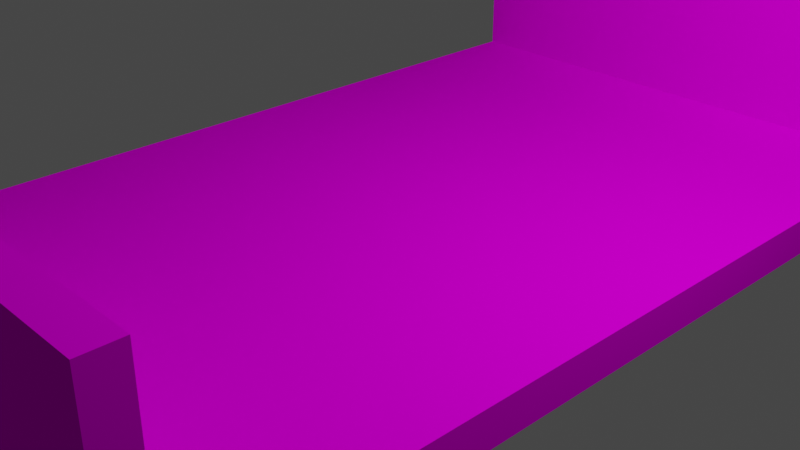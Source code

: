 # Source: wall.blend  (saved by Blender 3.4.6; exported with 4.5.12 LTS)
import bpy
from mathutils import Matrix  # noqa: F401  (used for matrix-valued properties, if any)

bpy.ops.wm.read_factory_settings(use_empty=True)
scene = bpy.context.scene
scene.name = 'Scene'

# ---- collections
col_collection = bpy.data.collections.new('Collection'); scene.collection.children.link(col_collection)

# ---- images (referenced by path relative to the original .blend; pixels are not part of the script)
import os
ASSET_DIR = os.environ.get("B2B_ASSET_DIR", "")  # directory of the original .blend (textures are referenced by path, not embedded)
HERE = os.path.dirname(os.path.abspath(__file__))  # packed textures are extracted next to this script under _unpacked/

def load_image(name, relpath, width, height, colorspace="sRGB"):
    """Load a texture the original file referenced (path relative to the .blend, or extracted next to this script)."""
    p = next((c for c in (os.path.join(HERE, relpath), os.path.join(ASSET_DIR, relpath)) if relpath and os.path.exists(c)), "")
    if p:
        img = bpy.data.images.load(p, check_existing=True)
        img.name = name
    else:  # same state as the original file: an image datablock whose file is absent (Cycles renders it pink)
        img = bpy.data.images.new(name, width, height)
        img.source = "FILE"
        img.filepath = "//" + (relpath or name)
    img.colorspace_settings.name = colorspace
    return img
img_blood_texture_2_png = load_image('blood_texture_2.png', 'blood_texture_2.png', 1024, 1024, 'sRGB')

# ---- materials (node trees are filled in below, after node groups)
mat_material_003 = bpy.data.materials.new('Material.003')
mat_material_003.use_transparent_shadow = False
mat_material_003.roughness = 1.0

# ---- material node trees
mat_material_003.use_nodes = True; mat_material_003.node_tree.nodes.clear()
_N = mat_material_003.node_tree.nodes; _L = mat_material_003.node_tree.links
n0 = _N.new('ShaderNodeBsdfPrincipled'); n0.name = 'Principled BSDF'; n0.location = (0, 300)
n0.distribution = 'GGX'
n0.subsurface_method = 'RANDOM_WALK_SKIN'
n0.inputs[2].default_value = 1.0
n0.inputs[3].default_value = 1.45
n0.inputs[13].default_value = 0.0
n0.inputs[27].default_value = (0.0, 0.0, 0.0, 1.0)
n0.inputs[28].default_value = 1.0
n1 = _N.new('ShaderNodeOutputMaterial'); n1.name = 'Material Output'; n1.location = (280, 300)
n2 = _N.new('ShaderNodeTexImage'); n2.name = 'Image Texture'; n2.location = (-190, 300)
n2.image = img_blood_texture_2_png
_L.new(n0.outputs[0], n1.inputs[0])
_L.new(n2.outputs[0], n0.inputs[0])
n1.is_active_output = True

# ---- world
world_world = bpy.data.worlds.new('World'); scene.world = world_world
world_world.use_nodes = True; world_world.node_tree.nodes.clear()
_N = world_world.node_tree.nodes; _L = world_world.node_tree.links
n0 = _N.new('ShaderNodeOutputWorld'); n0.name = 'World Output'; n0.location = (300, 300)
n1 = _N.new('ShaderNodeBackground'); n1.name = 'Background'; n1.location = (10, 300)
n1.inputs[0].default_value = (0.05088, 0.05088, 0.05088, 1.0)
_L.new(n1.outputs[0], n0.inputs[0])
n0.is_active_output = True
world_world.color = (0.05088, 0.05088, 0.05088)
world_world.use_sun_shadow = False
world_world.sun_shadow_jitter_overblur = 0.0

# ---- cameras
cam_camera = bpy.data.cameras.new('Camera')
cam_camera.clip_end = 100.0
cam_camera.ortho_scale = 7.314

# ---- lights
light_light = bpy.data.lights.new('Light', 'POINT')
light_light.transmission_factor = 0.0
light_light.energy = 1000.0
light_light.shadow_soft_size = 0.1
light_light.shadow_maximum_resolution = 0.006
light_light.use_absolute_resolution = True

# ---- meshes
me_cube_001 = bpy.data.meshes.new('Cube.001')
me_cube_001.from_pydata([(-3.0, -0.2, 5.0), (-3.0, 0.2, 5.0), (-3.0, -0.2, -5.0), (-3.0, 0.2, -5.0), (3.0, -0.2, 5.0), (3.0, 0.2, 5.0), (3.0, -0.2, -5.0), (3.0, 0.2, -5.0), (-3.0, -0.2, -4.667), (-3.0, -0.2, 4.667), (-3.0, 0.2, 4.667), (-3.0, 0.2, -4.667), (3.0, -0.2, 4.667), (3.0, -0.2, -4.667), (3.0, 0.2, -4.667), (3.0, 0.2, 4.667), (-3.0, 2.0, 5.0), (3.0, 2.0, 5.0), (-3.0, 2.0, 4.667), (3.0, 2.0, 4.667), (-3.0, 2.0, -5.0), (3.0, 2.0, -5.0), (-3.0, 2.0, -4.667), (3.0, 2.0, -4.667)], [], [(8, 11, 3, 2), (2, 3, 7, 6), (12, 15, 5, 4), (4, 5, 1, 0), (9, 12, 4, 0), (1, 5, 17, 16), (3, 11, 22, 20), (14, 11, 10, 15), (2, 6, 13, 8), (8, 13, 12, 9), (6, 7, 14, 13), (13, 14, 15, 12), (0, 1, 10, 9), (9, 10, 11, 8), (19, 18, 16, 17), (10, 1, 16, 18), (15, 10, 18, 19), (5, 15, 19, 17), (21, 20, 22, 23), (11, 14, 23, 22), (14, 7, 21, 23), (7, 3, 20, 21)])
_uv = me_cube_001.uv_layers.new(name='UVMap')
_uv.uv.foreach_set('vector', [1.264, 0.7002, 1.315, 0.7002, 1.315, 0.7426, 1.264, 0.7426, 0.2197, 0.6577, 0.2707, 0.6577, 0.2707, 1.422, 0.2197, 1.422, 0.9842, 0.7002, 1.035, 0.7002, 1.035, 0.7426, 0.9842, 0.7426, 0.5, 0.6577, 0.551, 0.6577, 0.551, 1.422, 0.5, 1.422, -0.5448, 0.7002, 0.2197, 0.7002, 0.2197, 0.7426, -0.5448, 0.7426, 0.551, 1.422, 0.551, 0.6577, 0.7803, 0.6577, 0.7803, 1.422, 1.315, 0.7426, 1.315, 0.7002, 1.545, 0.7002, 1.545, 0.7426, 0.2197, -0.5315, 0.9842, -0.5315, 0.9842, 0.6577, 0.2197, 0.6577, -0.5448, -0.5315, 0.2197, -0.5315, 0.2197, -0.489, -0.5448, -0.489, -0.5448, -0.489, 0.2197, -0.489, 0.2197, 0.7002, -0.5448, 0.7002, 0.9842, -0.5315, 1.035, -0.5315, 1.035, -0.489, 0.9842, -0.489, 0.9842, -0.489, 1.035, -0.489, 1.035, 0.7002, 0.9842, 0.7002, 1.264, -0.5315, 1.315, -0.5315, 1.315, -0.489, 1.264, -0.489, 1.264, -0.489, 1.315, -0.489, 1.315, 0.7002, 1.264, 0.7002, 0.8652, 0.6577, 0.8652, 1.422, 0.8228, 1.422, 0.8228, 0.6577, 1.315, -0.489, 1.315, -0.5315, 1.545, -0.5315, 1.545, -0.489, -0.5448, 1.507, -0.5448, 0.7426, -0.3154, 0.7426, -0.3154, 1.507, 1.035, 0.7426, 1.035, 0.7002, 1.264, 0.7002, 1.264, 0.7426, 0.8228, 0.6577, 0.8228, 1.422, 0.7803, 1.422, 0.7803, 0.6577, -0.3154, 1.507, -0.3154, 0.7426, -0.08609, 0.7426, -0.08609, 1.507, 1.035, -0.489, 1.035, -0.5315, 1.264, -0.5315, 1.264, -0.489, 0.2707, 1.422, 0.2707, 0.6577, 0.5, 0.6577, 0.5, 1.422])
me_cube_001.materials.append(mat_material_003)
me_cube_001.update()
me_cube_001.normals_split_custom_set([tuple(v) for v in zip(*[iter([-1.0, 0.0, 0.0, -1.0, 0.0, 0.0, -1.0, 0.0, 0.0, -1.0, 0.0, 0.0, 0.0, 0.0, -1.0, 0.0, 0.0, -1.0, 0.0, 0.0, -1.0, 0.0, 0.0, -1.0, 1.0, 0.0, 0.0, 1.0, 0.0, 0.0, 1.0, 0.0, 0.0, 1.0, 0.0, 0.0, 0.0, 0.0, 1.0, 0.0, 0.0, 1.0, 0.0, 0.0, 1.0, 0.0, 0.0, 1.0, 0.0, -1.0, 0.0, 0.0, -1.0, 0.0, 0.0, -1.0, 0.0, 0.0, -1.0, 0.0, 0.0, 0.0, 1.0, 0.0, 0.0, 1.0, 0.0, 0.0, 1.0, 0.0, 0.0, 1.0, -1.0, 0.0, 0.0, -1.0, 0.0, 0.0, -1.0, 0.0, 0.0, -1.0, 0.0, 0.0, 0.0, 1.0, 2.129e-07, 0.0, 1.0, 2.129e-07, 0.0, 1.0, 2.129e-07, 0.0, 1.0, 2.129e-07, 0.0, -1.0, 0.0, 0.0, -1.0, 0.0, 0.0, -1.0, 0.0, 0.0, -1.0, 0.0, 0.0, -1.0, -2.129e-07, 0.0, -1.0, -2.129e-07, 0.0, -1.0, -2.129e-07, 0.0, -1.0, -2.129e-07, 1.0, 0.0, 0.0, 1.0, 0.0, 0.0, 1.0, 0.0, 0.0, 1.0, 0.0, 0.0, 1.0, 0.0, 0.0, 1.0, 0.0, 0.0, 1.0, 0.0, 0.0, 1.0, 0.0, 0.0, -1.0, 0.0, 0.0, -1.0, 0.0, 0.0, -1.0, 0.0, 0.0, -1.0, 0.0, 0.0, -1.0, 0.0, 0.0, -1.0, 0.0, 0.0, -1.0, 0.0, 0.0, -1.0, 0.0, 0.0, 0.0, 1.0, 0.0, 0.0, 1.0, 0.0, 0.0, 1.0, 0.0, 0.0, 1.0, 0.0, -1.0, 0.0, 0.0, -1.0, 0.0, 0.0, -1.0, 0.0, 0.0, -1.0, 0.0, 0.0, 0.0, 0.0, -1.0, 0.0, 0.0, -1.0, 0.0, 0.0, -1.0, 0.0, 0.0, -1.0, 1.0, 0.0, 0.0, 1.0, 0.0, 0.0, 1.0, 0.0, 0.0, 1.0, 0.0, 0.0, 0.0, 1.0, 0.0, 0.0, 1.0, 0.0, 0.0, 1.0, 0.0, 0.0, 1.0, 0.0, 0.0, 0.0, 1.0, 0.0, 0.0, 1.0, 0.0, 0.0, 1.0, 0.0, 0.0, 1.0, 1.0, 0.0, 0.0, 1.0, 0.0, 0.0, 1.0, 0.0, 0.0, 1.0, 0.0, 0.0, 0.0, 0.0, -1.0, 0.0, 0.0, -1.0, 0.0, 0.0, -1.0, 0.0, 0.0, -1.0])] * 3)])

# ---- objects
ob_light = bpy.data.objects.new('Light', light_light)
ob_camera = bpy.data.objects.new('Camera', cam_camera)
ob_cube_001 = bpy.data.objects.new('Cube.001', me_cube_001)

# ---- transforms, parenting, visibility, modifiers, constraints
ob_light.location = (4.076, 1.005, 5.904)
ob_light.rotation_euler = (0.6503, 0.05522, 1.866)
ob_light.lock_rotations_4d = False
ob_light.empty_display_type = 'ARROWS'
ob_light.color = (0.0, 0.0, 0.0, 0.0)
ob_light.lineart.crease_threshold = 0.0
ob_camera.location = (7.359, -6.926, 4.958)
ob_camera.rotation_euler = (1.109, 0.0, 0.8149)
ob_camera.lock_rotations_4d = False
ob_camera.empty_display_type = 'ARROWS'
ob_camera.color = (0.0, 0.0, 0.0, 0.0)
ob_camera.display_type = 'WIRE'
ob_camera.lineart.crease_threshold = 0.0
ob_cube_001.location = (0.0, 0.0, 0.0)
ob_cube_001.rotation_euler = (1.571, -0.0, 0.0)

# ---- collection membership
col_collection.objects.link(ob_light)
col_collection.objects.link(ob_camera)
col_collection.objects.link(ob_cube_001)

# ---- scene / render settings (as saved in the file)
scene.camera = ob_camera
scene.frame_start = 1; scene.frame_end = 250; scene.frame_set(1)
scene.render.engine = 'BLENDER_EEVEE_NEXT'
scene.cycles.sampling_pattern = 'TABULATED_SOBOL'
scene.cycles.use_light_tree = False
scene.view_settings.view_transform = 'Filmic'
bpy.context.view_layer.update()
